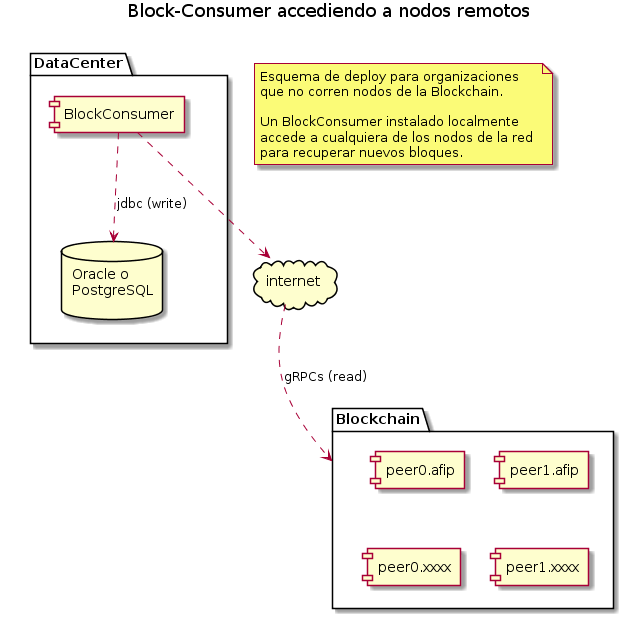

The diagram above was rendered by PlantUML. Its source (embedded in the PNG):
@startuml
title Block-Consumer accediendo a nodos remotos

note as N1
Esquema de deploy para organizaciones 
que no corren nodos de la Blockchain.

Un BlockConsumer instalado localmente
accede a cualquiera de los nodos de la red 
para recuperar nuevos bloques.
end note

package Blockchain {
    [peer0.afip]
    [peer1.afip]
    [peer0.xxxx]
    [peer1.xxxx]
} 

package DataCenter {
    component [BlockConsumer] 
    database "Oracle o\nPostgreSQL\n" as db 
} 

cloud internet

BlockConsumer ..> internet 
BlockConsumer ..> db : jdbc (write)
internet ..> Blockchain : gRPCs (read)

Blockchain -[hidden]left- DataCenter
@enduml